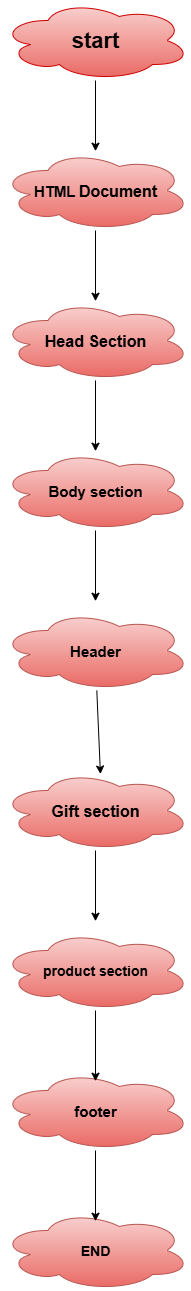

The diagram above was exported from draw.io. Its source (the exported page's mxGraphModel, read from the mxfile embedded in the PNG):
<mxGraphModel dx="2558" dy="1520" grid="1" gridSize="10" guides="1" tooltips="1" connect="1" arrows="1" fold="1" page="1" pageScale="1" pageWidth="850" pageHeight="1100" math="0" shadow="0">
  <root>
    <mxCell id="0" />
    <mxCell id="1" parent="0" />
    <mxCell id="Oq5NhfKWu76p8uTan6Fb-1" value="&lt;b&gt;&lt;font style=&quot;font-size: 22px;&quot;&gt;start&lt;/font&gt;&lt;/b&gt;" style="ellipse;shape=cloud;whiteSpace=wrap;html=1;fillColor=#f8cecc;strokeColor=#CC0000;gradientColor=#ea6b66;" vertex="1" parent="1">
      <mxGeometry x="320" y="20" width="190" height="80" as="geometry" />
    </mxCell>
    <mxCell id="Oq5NhfKWu76p8uTan6Fb-3" value="&lt;b&gt;&lt;font style=&quot;font-size: 15px;&quot;&gt;HTML&lt;/font&gt;&lt;/b&gt; &lt;b&gt;&lt;font style=&quot;font-size: 16px;&quot;&gt;Document&lt;/font&gt;&lt;/b&gt;" style="ellipse;shape=cloud;whiteSpace=wrap;html=1;fillColor=#f8cecc;gradientColor=#ea6b66;strokeColor=#b85450;" vertex="1" parent="1">
      <mxGeometry x="320" y="170" width="190" height="80" as="geometry" />
    </mxCell>
    <mxCell id="Oq5NhfKWu76p8uTan6Fb-4" value="&lt;b&gt;&lt;font style=&quot;font-size: 16px;&quot;&gt;Head&lt;/font&gt;&lt;font style=&quot;font-size: 16px;&quot;&gt; Section&lt;/font&gt;&lt;/b&gt;" style="ellipse;shape=cloud;whiteSpace=wrap;html=1;fillColor=#f8cecc;gradientColor=#ea6b66;strokeColor=#b85450;" vertex="1" parent="1">
      <mxGeometry x="320" y="320" width="190" height="80" as="geometry" />
    </mxCell>
    <mxCell id="Oq5NhfKWu76p8uTan6Fb-5" value="&lt;b&gt;&lt;font style=&quot;font-size: 15px;&quot;&gt;Body section&lt;/font&gt;&lt;/b&gt;" style="ellipse;shape=cloud;whiteSpace=wrap;html=1;fillColor=#f8cecc;gradientColor=#ea6b66;strokeColor=#b85450;" vertex="1" parent="1">
      <mxGeometry x="320" y="470" width="190" height="80" as="geometry" />
    </mxCell>
    <mxCell id="Oq5NhfKWu76p8uTan6Fb-6" value="&lt;b&gt;&lt;font style=&quot;font-size: 15px;&quot;&gt;Header&lt;/font&gt;&lt;/b&gt;" style="ellipse;shape=cloud;whiteSpace=wrap;html=1;fillColor=#f8cecc;gradientColor=#ea6b66;strokeColor=#b85450;" vertex="1" parent="1">
      <mxGeometry x="320" y="630" width="190" height="80" as="geometry" />
    </mxCell>
    <mxCell id="Oq5NhfKWu76p8uTan6Fb-7" value="&lt;b&gt;&lt;font style=&quot;font-size: 16px;&quot;&gt;Gift section&lt;/font&gt;&lt;/b&gt;" style="ellipse;shape=cloud;whiteSpace=wrap;html=1;fillColor=#f8cecc;gradientColor=#ea6b66;strokeColor=#b85450;" vertex="1" parent="1">
      <mxGeometry x="320" y="790" width="190" height="80" as="geometry" />
    </mxCell>
    <mxCell id="Oq5NhfKWu76p8uTan6Fb-8" value="&lt;b&gt;&lt;font style=&quot;font-size: 14px;&quot;&gt;product section&lt;/font&gt;&lt;/b&gt;" style="ellipse;shape=cloud;whiteSpace=wrap;html=1;fillColor=#f8cecc;gradientColor=#ea6b66;strokeColor=#b85450;" vertex="1" parent="1">
      <mxGeometry x="320" y="950" width="190" height="80" as="geometry" />
    </mxCell>
    <mxCell id="Oq5NhfKWu76p8uTan6Fb-9" value="&lt;b style=&quot;&quot;&gt;&lt;font style=&quot;font-size: 15px;&quot;&gt;footer&lt;/font&gt;&lt;/b&gt;" style="ellipse;shape=cloud;whiteSpace=wrap;html=1;fillColor=#f8cecc;gradientColor=#ea6b66;strokeColor=#b85450;" vertex="1" parent="1">
      <mxGeometry x="320" y="1090" width="190" height="80" as="geometry" />
    </mxCell>
    <mxCell id="Oq5NhfKWu76p8uTan6Fb-10" value="&lt;span style=&quot;font-size: 14px;&quot;&gt;&lt;b&gt;END&lt;/b&gt;&lt;/span&gt;" style="ellipse;shape=cloud;whiteSpace=wrap;html=1;fillColor=#f8cecc;gradientColor=#ea6b66;strokeColor=#b85450;" vertex="1" parent="1">
      <mxGeometry x="320" y="1230" width="190" height="80" as="geometry" />
    </mxCell>
    <mxCell id="Oq5NhfKWu76p8uTan6Fb-11" value="" style="endArrow=classic;html=1;rounded=0;" edge="1" parent="1" source="Oq5NhfKWu76p8uTan6Fb-1">
      <mxGeometry width="50" height="50" relative="1" as="geometry">
        <mxPoint x="415" y="150" as="sourcePoint" />
        <mxPoint x="415" y="170.71067811865476" as="targetPoint" />
      </mxGeometry>
    </mxCell>
    <mxCell id="Oq5NhfKWu76p8uTan6Fb-12" value="" style="endArrow=classic;html=1;rounded=0;" edge="1" parent="1" source="Oq5NhfKWu76p8uTan6Fb-3">
      <mxGeometry width="50" height="50" relative="1" as="geometry">
        <mxPoint x="415" y="300" as="sourcePoint" />
        <mxPoint x="415" y="320.71067811865476" as="targetPoint" />
      </mxGeometry>
    </mxCell>
    <mxCell id="Oq5NhfKWu76p8uTan6Fb-13" value="" style="endArrow=classic;html=1;rounded=0;" edge="1" parent="1" source="Oq5NhfKWu76p8uTan6Fb-4">
      <mxGeometry width="50" height="50" relative="1" as="geometry">
        <mxPoint x="415" y="450" as="sourcePoint" />
        <mxPoint x="415" y="470.71067811865476" as="targetPoint" />
      </mxGeometry>
    </mxCell>
    <mxCell id="Oq5NhfKWu76p8uTan6Fb-17" value="" style="endArrow=classic;html=1;rounded=0;" edge="1" parent="1" source="Oq5NhfKWu76p8uTan6Fb-5">
      <mxGeometry width="50" height="50" relative="1" as="geometry">
        <mxPoint x="415" y="600" as="sourcePoint" />
        <mxPoint x="415" y="620.7106781186548" as="targetPoint" />
      </mxGeometry>
    </mxCell>
    <mxCell id="Oq5NhfKWu76p8uTan6Fb-18" value="" style="endArrow=classic;html=1;rounded=0;entryX=0.526;entryY=0.044;entryDx=0;entryDy=0;entryPerimeter=0;" edge="1" parent="1" source="Oq5NhfKWu76p8uTan6Fb-6" target="Oq5NhfKWu76p8uTan6Fb-7">
      <mxGeometry width="50" height="50" relative="1" as="geometry">
        <mxPoint x="415" y="760" as="sourcePoint" />
        <mxPoint x="415" y="780.7106781186548" as="targetPoint" />
      </mxGeometry>
    </mxCell>
    <mxCell id="Oq5NhfKWu76p8uTan6Fb-19" value="" style="endArrow=classic;html=1;rounded=0;" edge="1" parent="1" source="Oq5NhfKWu76p8uTan6Fb-8">
      <mxGeometry width="50" height="50" relative="1" as="geometry">
        <mxPoint x="415" y="1080" as="sourcePoint" />
        <mxPoint x="415" y="1100.7106781186549" as="targetPoint" />
      </mxGeometry>
    </mxCell>
    <mxCell id="Oq5NhfKWu76p8uTan6Fb-20" value="" style="endArrow=classic;html=1;rounded=0;" edge="1" parent="1" source="Oq5NhfKWu76p8uTan6Fb-9">
      <mxGeometry width="50" height="50" relative="1" as="geometry">
        <mxPoint x="415" y="1220" as="sourcePoint" />
        <mxPoint x="415" y="1240.7106781186549" as="targetPoint" />
      </mxGeometry>
    </mxCell>
    <mxCell id="Oq5NhfKWu76p8uTan6Fb-21" value="" style="endArrow=classic;html=1;rounded=0;" edge="1" parent="1" source="Oq5NhfKWu76p8uTan6Fb-7">
      <mxGeometry width="50" height="50" relative="1" as="geometry">
        <mxPoint x="415" y="920" as="sourcePoint" />
        <mxPoint x="415" y="940.7106781186548" as="targetPoint" />
      </mxGeometry>
    </mxCell>
  </root>
</mxGraphModel>